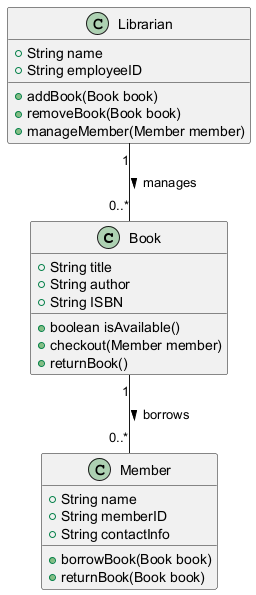

The diagram above was rendered by PlantUML. Its source (embedded in the PNG):
@startuml
class Book {
    +String title
    +String author
    +String ISBN
    +boolean isAvailable()
    +checkout(Member member)
    +returnBook()
}

class Member {
    +String name
    +String memberID
    +String contactInfo
    +borrowBook(Book book)
    +returnBook(Book book)
}

class Librarian {
    +String name
    +String employeeID
    +addBook(Book book)
    +removeBook(Book book)
    +manageMember(Member member)
}

Book "1" -- "0..*" Member : borrows >
Librarian "1" -- "0..*" Book : manages >
@enduml